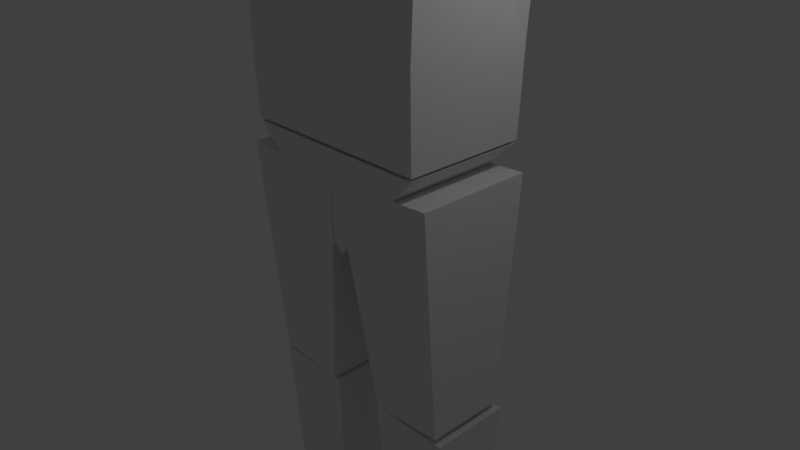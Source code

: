 # Source: main_base_tetra.blend  (saved by Blender 2.79.0; exported with 4.5.12 LTS)
import bpy
from mathutils import Matrix  # noqa: F401  (used for matrix-valued properties, if any)

bpy.ops.wm.read_factory_settings(use_empty=True)
scene = bpy.context.scene
scene.name = 'Scene'

# ---- collections
col_collection_1 = bpy.data.collections.new('Collection 1'); scene.collection.children.link(col_collection_1)

# ---- world
world_world = bpy.data.worlds.new('World'); scene.world = world_world
world_world.color = (0.05088, 0.05088, 0.05088)
world_world.use_sun_shadow = False
world_world.sun_shadow_jitter_overblur = 0.0
world_world.cycles.sampling_method = 'MANUAL'

# ---- cameras
cam_camera = bpy.data.cameras.new('Camera')
cam_camera.clip_end = 100.0
cam_camera.lens = 35.0
cam_camera.sensor_width = 32.0
cam_camera.sensor_height = 18.0
cam_camera.ortho_scale = 7.314
cam_camera.dof.focus_distance = 0.0
cam_camera.dof.aperture_fstop = 128.0

# ---- lights
light_lamp = bpy.data.lights.new('Lamp', 'POINT')
light_lamp.transmission_factor = 0.0
light_lamp.cutoff_distance = 30.0
light_lamp.energy = 100.0
light_lamp.shadow_buffer_clip_start = 1.001
light_lamp.shadow_soft_size = 0.1
light_lamp.shadow_maximum_resolution = 0.006
light_lamp.use_absolute_resolution = True

# ---- meshes
me_cube_024 = bpy.data.meshes.new('Cube.024')
me_cube_024.from_pydata([(-2.349, -1.254, -0.7607), (-0.5156, -0.711, 0.1857), (-2.349, 1.395, -0.7607), (-0.9617, 0.7002, 1.575), (2.349, -1.254, -0.7607), (0.5156, -0.711, 0.1857), (2.349, 1.395, -0.7607), (0.9617, 0.7002, 1.575)], [], [(0, 1, 3, 2), (2, 3, 7, 6), (6, 7, 5, 4), (4, 5, 1, 0), (2, 6, 4, 0), (7, 3, 1, 5)])
me_cube_024.use_remesh_preserve_volume = False
me_cube_024.use_remesh_preserve_attributes = False
me_cube_024.use_mirror_vertex_groups = False
me_cube_024.update()
me_icosphere_001 = bpy.data.meshes.new('Icosphere.001')
me_icosphere_001.from_pydata([(-0.03723, -0.6828, -0.9656), (0.6304, -0.4577, -0.6315), (-0.05448, -0.7387, -0.6102), (-0.7349, -0.4565, -0.6315), (-0.6309, 0.4754, -0.5649), (0.5268, 0.4755, -0.5648), (0.5893, -0.8154, 0.4472), (-0.6754, -0.812, 0.4472), (-0.8328, 0.434, 0.4472), (-0.07185, 0.7327, 0.4481), (0.7407, 0.434, 0.4472), (-0.07525, -0.002996, 1.0)], [], [(0, 1, 2), (1, 0, 5), (0, 2, 3), (0, 3, 4), (0, 4, 5), (1, 5, 10), (2, 1, 6), (3, 2, 7), (4, 3, 8), (5, 4, 9), (1, 10, 6), (2, 6, 7), (3, 7, 8), (4, 8, 9), (5, 9, 10), (6, 10, 11), (7, 6, 11), (8, 7, 11), (9, 8, 11), (10, 9, 11)])
me_icosphere_001.use_remesh_preserve_volume = False
me_icosphere_001.use_remesh_preserve_attributes = False
me_icosphere_001.use_mirror_vertex_groups = False
me_icosphere_001.update()
me_cube_016 = bpy.data.meshes.new('Cube.016')
me_cube_016.from_pydata([(-1.0, -0.6468, -1.0), (-0.191, -1.0, 0.9939), (-1.0, 0.6468, -1.0), (-0.191, 1.0, 0.9939), (0.5316, -0.8441, 0.5389), (0.3735, -1.0, 0.9453), (0.5316, 0.8441, 0.5389), (0.3735, 1.0, 0.9453)], [], [(0, 1, 3, 2), (2, 3, 7, 6), (6, 7, 5, 4), (4, 5, 1, 0), (2, 6, 4, 0), (7, 3, 1, 5)])
me_cube_016.use_remesh_preserve_volume = False
me_cube_016.use_remesh_preserve_attributes = False
me_cube_016.use_mirror_vertex_groups = False
me_cube_016.update()
me_cube_011 = bpy.data.meshes.new('Cube.011')
me_cube_011.from_pydata([(-0.8175, -0.6056, -1.0), (-1.0, -1.0, 1.0), (-0.8175, 0.6056, -1.0), (-1.0, 1.0, 1.0), (0.3936, -0.6056, -1.0), (1.0, -1.0, 1.0), (0.3936, 0.6056, -1.0), (1.0, 1.0, 1.0)], [], [(0, 1, 3, 2), (2, 3, 7, 6), (6, 7, 5, 4), (4, 5, 1, 0), (2, 6, 4, 0), (7, 3, 1, 5)])
me_cube_011.use_remesh_preserve_volume = False
me_cube_011.use_remesh_preserve_attributes = False
me_cube_011.use_mirror_vertex_groups = False
me_cube_011.update()
me_cube_007 = bpy.data.meshes.new('Cube.007')
me_cube_007.from_pydata([(-0.9513, -0.9605, -1.0), (-0.9485, -0.8317, 1.0), (-0.9513, 0.9605, -1.0), (-1.107, 1.0, 1.0), (0.9513, -0.9605, -1.0), (0.9485, -0.8317, 1.0), (0.9513, 0.9605, -1.0), (1.107, 1.0, 1.0), (-0.9614, -1.0, -0.487), (-0.9614, 1.0, -0.487), (0.9614, 1.0, -0.487), (0.9614, -1.0, -0.487)], [], [(8, 1, 3, 9), (3, 1, 5, 7), (9, 10, 6, 2), (8, 11, 5, 1), (10, 7, 5, 11), (6, 4, 0, 2), (6, 10, 11, 4), (0, 4, 11, 8), (3, 7, 10, 9), (0, 8, 9, 2)])
me_cube_007.use_remesh_preserve_volume = False
me_cube_007.use_remesh_preserve_attributes = False
me_cube_007.use_mirror_vertex_groups = False
me_cube_007.update()
me_cube_005 = bpy.data.meshes.new('Cube.005')
me_cube_005.from_pydata([(-0.8255, -0.8255, -1.0), (-1.181, -1.181, 1.0), (-0.8255, 0.8255, -1.0), (-1.181, 1.181, 1.0), (0.8255, -0.8255, -1.0), (1.181, -1.181, 1.0), (0.8255, 0.8255, -1.0), (1.181, 1.181, 1.0)], [], [(0, 1, 3, 2), (2, 3, 7, 6), (6, 7, 5, 4), (4, 5, 1, 0), (2, 6, 4, 0), (7, 3, 1, 5)])
me_cube_005.use_remesh_preserve_volume = False
me_cube_005.use_remesh_preserve_attributes = False
me_cube_005.use_mirror_vertex_groups = False
me_cube_005.update()
me_cube_004 = bpy.data.meshes.new('Cube.004')
me_cube_004.from_pydata([(-0.9044, -0.9414, -0.94), (-0.9044, 0.9414, -0.94), (0.9907, -0.793, -0.9909), (0.923, -0.9414, 0.9216), (0.9907, 0.793, -0.9909), (0.923, 0.9414, 0.9216)], [], [(1, 5, 4), (4, 5, 3, 2), (2, 3, 0), (1, 4, 2, 0), (5, 1, 0, 3)])
me_cube_004.use_remesh_preserve_volume = False
me_cube_004.use_remesh_preserve_attributes = False
me_cube_004.use_mirror_vertex_groups = False
me_cube_004.update()
me_cube_008 = bpy.data.meshes.new('Cube.008')
me_cube_008.from_pydata([(-3.867, -1.081, -2.075), (-4.471, -0.8969, -0.439), (-3.846, 0.8786, -2.108), (-4.319, 0.9119, -0.7972), (-2.572, -0.9121, -2.17), (-2.623, -1.304, -0.03377), (-2.504, 1.269, -2.35), (-2.425, 1.186, -0.5615), (4.299, -1.081, 0.9855), (3.697, -0.8969, 2.622), (4.287, 0.8786, 0.94), (3.818, 0.9119, 2.252), (3.403, -0.9121, 0.06968), (2.038, -1.304, 1.713), (3.471, 1.269, -0.1107), (2.236, 1.186, 1.185)], [], [(0, 1, 3, 2), (2, 3, 7, 6), (6, 7, 5, 4), (4, 5, 1, 0), (2, 6, 4, 0), (7, 3, 1, 5), (8, 10, 11, 9), (10, 14, 15, 11), (14, 12, 13, 15), (12, 8, 9, 13), (10, 8, 12, 14), (15, 13, 9, 11)])
me_cube_008.use_remesh_preserve_volume = False
me_cube_008.use_remesh_preserve_attributes = False
me_cube_008.use_mirror_vertex_groups = False
me_cube_008.update()
me_cube_006 = bpy.data.meshes.new('Cube.006')
me_cube_006.from_pydata([(-0.8255, -0.8255, -1.0), (-1.181, -1.181, 1.0), (-0.8255, 0.8255, -1.0), (-1.181, 1.181, 1.0), (0.8255, -0.8255, -1.0), (1.181, -1.181, 1.0), (0.8255, 0.8255, -1.0), (1.181, 1.181, 1.0)], [], [(0, 1, 3, 2), (2, 3, 7, 6), (6, 7, 5, 4), (4, 5, 1, 0), (2, 6, 4, 0), (7, 3, 1, 5)])
me_cube_006.use_remesh_preserve_volume = False
me_cube_006.use_remesh_preserve_attributes = False
me_cube_006.use_mirror_vertex_groups = False
me_cube_006.update()
me_cube_010 = bpy.data.meshes.new('Cube.010')
me_cube_010.from_pydata([(-1.002, -1.0, 1.968), (-0.8205, -0.8176, 3.795), (-1.002, 1.0, 1.968), (-0.8352, 0.8329, 3.795), (0.9976, -1.0, 1.968), (0.8304, -0.8329, 3.795), (0.9976, 1.0, 1.968), (0.8157, 0.8176, 3.795), (-0.8157, -0.8176, -3.794), (-0.9976, -1.0, -1.955), (-0.8304, 0.8329, -3.794), (-0.9976, 1.0, -1.955), (0.8352, -0.8329, -3.794), (1.002, -1.0, -1.955), (0.8205, 0.8176, -3.794), (1.002, 1.0, -1.955)], [], [(0, 1, 3, 2), (2, 3, 7, 6), (6, 7, 5, 4), (4, 5, 1, 0), (2, 6, 4, 0), (7, 3, 1, 5), (8, 9, 11, 10), (10, 11, 15, 14), (14, 15, 13, 12), (12, 13, 9, 8), (10, 14, 12, 8), (15, 11, 9, 13)])
me_cube_010.use_remesh_preserve_volume = False
me_cube_010.use_remesh_preserve_attributes = False
me_cube_010.use_mirror_vertex_groups = False
me_cube_010.update()
me_cube_012 = bpy.data.meshes.new('Cube.012')
me_cube_012.from_pydata([(-0.8175, -0.6056, -1.0), (-1.0, -1.0, 1.0), (-0.8175, 0.6056, -1.0), (-1.0, 1.0, 1.0), (0.3936, -0.6056, -1.0), (1.0, -1.0, 1.0), (0.3936, 0.6056, -1.0), (1.0, 1.0, 1.0)], [], [(0, 1, 3, 2), (2, 3, 7, 6), (6, 7, 5, 4), (4, 5, 1, 0), (2, 6, 4, 0), (7, 3, 1, 5)])
me_cube_012.use_remesh_preserve_volume = False
me_cube_012.use_remesh_preserve_attributes = False
me_cube_012.use_mirror_vertex_groups = False
me_cube_012.update()
me_cube_013 = bpy.data.meshes.new('Cube.013')
me_cube_013.from_pydata([(0.06288, -0.4664, -0.03934), (0.01063, -0.07927, 0.2721), (-0.2161, -0.1398, -0.03934), (-0.1877, 0.1073, 0.2721), (0.1679, -0.1398, -0.316), (0.1737, 0.1434, 0.1187), (-0.08677, 0.111, -0.2681), (-0.03511, 0.3628, 0.1158), (1.291, 2.871, 5.508), (1.103, 2.876, 5.181), (1.009, 3.19, 5.496), (0.9041, 3.061, 5.18), (1.49, 3.464, 5.677), (1.313, 3.232, 5.251), (1.216, 3.66, 5.632), (1.056, 3.442, 5.254)], [], [(0, 1, 3, 2), (2, 3, 7, 6), (6, 7, 5, 4), (4, 5, 1, 0), (2, 6, 4, 0), (7, 3, 1, 5), (8, 10, 11, 9), (10, 14, 15, 11), (14, 12, 13, 15), (12, 8, 9, 13), (10, 8, 12, 14), (15, 13, 9, 11)])
me_cube_013.use_remesh_preserve_volume = False
me_cube_013.use_remesh_preserve_attributes = False
me_cube_013.use_mirror_vertex_groups = False
me_cube_013.update()
me_cube_015 = bpy.data.meshes.new('Cube.015')
me_cube_015.from_pydata([(-0.7693, -0.7688, -1.0), (-1.0, -1.0, 1.0), (-0.7693, 0.7688, -1.0), (-1.0, 1.0, 1.0), (0.853, -0.7688, -1.0), (1.0, -1.0, 1.0), (0.853, 0.7688, -1.0), (1.0, 1.0, 1.0), (-4.21, -0.7688, -1.0), (-4.366, -1.0, 1.0), (-4.21, 0.7688, -1.0), (-4.366, 1.0, 1.0), (-2.523, -0.7688, -1.0), (-2.366, -1.0, 1.0), (-2.523, 0.7688, -1.0), (-2.366, 1.0, 1.0)], [], [(0, 1, 3, 2), (2, 3, 7, 6), (6, 7, 5, 4), (4, 5, 1, 0), (2, 6, 4, 0), (7, 3, 1, 5), (8, 9, 11, 10), (10, 11, 15, 14), (14, 15, 13, 12), (12, 13, 9, 8), (10, 14, 12, 8), (15, 11, 9, 13)])
me_cube_015.use_remesh_preserve_volume = False
me_cube_015.use_remesh_preserve_attributes = False
me_cube_015.use_mirror_vertex_groups = False
me_cube_015.update()
me_cube_017 = bpy.data.meshes.new('Cube.017')
me_cube_017.from_pydata([(-1.0, -0.6468, -1.0), (-0.191, -1.0, 0.9939), (-1.0, 0.6468, -1.0), (-0.191, 1.0, 0.9939), (0.5316, -0.8441, 0.5389), (0.3735, -1.0, 0.9453), (0.5316, 0.8441, 0.5389), (0.3735, 1.0, 0.9453)], [], [(0, 1, 3, 2), (2, 3, 7, 6), (6, 7, 5, 4), (4, 5, 1, 0), (2, 6, 4, 0), (7, 3, 1, 5)])
me_cube_017.use_remesh_preserve_volume = False
me_cube_017.use_remesh_preserve_attributes = False
me_cube_017.use_mirror_vertex_groups = False
me_cube_017.update()

# ---- objects
ob_cube_018 = bpy.data.objects.new('Cube.018', me_cube_024)
ob_icosphere = bpy.data.objects.new('Icosphere', me_icosphere_001)
ob_cube_014 = bpy.data.objects.new('Cube.014', me_cube_016)
ob_cube_010 = bpy.data.objects.new('Cube.010', me_cube_011)
ob_cube_006 = bpy.data.objects.new('Cube.006', me_cube_007)
ob_cube_004 = bpy.data.objects.new('Cube.004', me_cube_005)
ob_cube_003 = bpy.data.objects.new('Cube.003', me_cube_004)
ob_cube_007 = bpy.data.objects.new('Cube.007', me_cube_008)
ob_lamp = bpy.data.objects.new('Lamp', light_lamp)
ob_camera = bpy.data.objects.new('Camera', cam_camera)
ob_cube_005 = bpy.data.objects.new('Cube.005', me_cube_006)
ob_cube_009 = bpy.data.objects.new('Cube.009', me_cube_010)
ob_cube_011 = bpy.data.objects.new('Cube.011', me_cube_012)
ob_cube_008 = bpy.data.objects.new('Cube.008', me_cube_013)
ob_cube_013 = bpy.data.objects.new('Cube.013', me_cube_015)
ob_cube_012 = bpy.data.objects.new('Cube.012', me_cube_017)

# ---- transforms, parenting, visibility, modifiers, constraints
ob_cube_018.location = (0.2804, 0.07467, 6.368)
ob_cube_018.scale = (0.5522, 0.5522, 0.1997)
ob_cube_018.lineart.crease_threshold = 0.0
ob_icosphere.location = (0.3304, 0.06594, 7.429)
ob_icosphere.scale = (0.9627, 1.214, 1.214)
ob_icosphere.lineart.crease_threshold = 0.0
ob_cube_014.location = (-0.6109, -0.3706, -4.763)
ob_cube_014.rotation_euler = (0.0, 0.7854, 1.571)
ob_cube_014.scale = (1.0, 0.4598, 1.0)
ob_cube_014.lineart.crease_threshold = 0.0
ob_cube_010.location = (-4.412, 0.01022, 5.671)
ob_cube_010.rotation_euler = (1.571, 2.356, 1.571)
ob_cube_010.scale = (0.2922, 0.2922, 0.8986)
ob_cube_010.lineart.crease_threshold = 0.0
ob_cube_006.location = (0.3108, -4.232e-07, 4.019)
ob_cube_006.scale = (1.38, 0.8631, 2.219)
ob_cube_006.lineart.crease_threshold = 0.0
ob_cube_004.location = (-0.5369, -4.636e-08, -0.154)
ob_cube_004.rotation_euler = (1.668e-10, 0.04981, 6.698e-09)
ob_cube_004.scale = (0.6176, 0.666, 1.548)
ob_cube_004.lineart.crease_threshold = 0.0
ob_cube_003.location = (0.3072, -2.2e-07, 1.769)
ob_cube_003.rotation_euler = (5.743e-08, 0.7946, 1.369e-07)
ob_cube_003.scale = (1.0, 0.8689, 1.0)
ob_cube_003.lineart.crease_threshold = 0.0
ob_cube_007.location = (0.3015, 0.02452, 5.68)
ob_cube_007.rotation_euler = (0.8486, 0.2429, 0.2665)
ob_cube_007.scale = (0.4462, 0.4462, 0.4462)
ob_cube_007.lineart.crease_threshold = 0.0
ob_lamp.location = (4.076, 1.005, 5.904)
ob_lamp.rotation_euler = (0.6503, 0.05522, 1.866)
ob_lamp.lock_rotations_4d = False
ob_lamp.empty_display_type = 'ARROWS'
ob_lamp.color = (0.0, 0.0, 0.0, 0.0)
ob_lamp.lineart.crease_threshold = 0.0
ob_camera.location = (7.481, -6.508, 5.344)
ob_camera.rotation_euler = (1.109, 0.0, 0.8149)
ob_camera.lock_rotations_4d = False
ob_camera.empty_display_type = 'ARROWS'
ob_camera.color = (0.0, 0.0, 0.0, 0.0)
ob_camera.display_type = 'WIRE'
ob_camera.lineart.crease_threshold = 0.0
ob_cube_005.location = (1.156, -4.555e-08, -0.1381)
ob_cube_005.rotation_euler = (3.157e-10, -0.06849, -9.216e-09)
ob_cube_005.scale = (0.6176, 0.666, 1.548)
ob_cube_005.lineart.crease_threshold = 0.0
ob_cube_009.location = (0.3099, -0.04761, 5.67)
ob_cube_009.rotation_euler = (1.57, 2.363, 1.57)
ob_cube_009.scale = (0.3841, 0.3776, 1.0)
ob_cube_009.lineart.crease_threshold = 0.0
ob_cube_011.location = (5.054, 0.01022, 5.681)
ob_cube_011.rotation_euler = (1.571, 2.356, -1.546)
ob_cube_011.scale = (0.2922, 0.2922, 0.8986)
ob_cube_011.lineart.crease_threshold = 0.0
ob_cube_008.location = (-5.904, -0.03378, 5.754)
ob_cube_008.rotation_euler = (1.779, 3.3, 1.7)
ob_cube_008.scale = (1.38, 0.8631, 2.219)
ob_cube_008.lineart.crease_threshold = 0.0
ob_cube_013.location = (1.27, 0.03077, -2.915)
ob_cube_013.scale = (0.557, 0.557, 1.175)
ob_cube_013.lineart.crease_threshold = 0.0
ob_cube_012.location = (1.297, -0.3706, -4.763)
ob_cube_012.rotation_euler = (0.0, 0.7854, 1.571)
ob_cube_012.scale = (1.0, 0.4598, 1.0)
ob_cube_012.lineart.crease_threshold = 0.0

# ---- collection membership
col_collection_1.objects.link(ob_cube_018)
col_collection_1.objects.link(ob_icosphere)
col_collection_1.objects.link(ob_cube_014)
col_collection_1.objects.link(ob_cube_010)
col_collection_1.objects.link(ob_cube_006)
col_collection_1.objects.link(ob_cube_004)
col_collection_1.objects.link(ob_cube_003)
col_collection_1.objects.link(ob_cube_007)
col_collection_1.objects.link(ob_lamp)
col_collection_1.objects.link(ob_camera)
col_collection_1.objects.link(ob_cube_005)
col_collection_1.objects.link(ob_cube_009)
col_collection_1.objects.link(ob_cube_011)
col_collection_1.objects.link(ob_cube_008)
col_collection_1.objects.link(ob_cube_013)
col_collection_1.objects.link(ob_cube_012)

# ---- scene / render settings (as saved in the file)
scene.camera = ob_camera
scene.frame_start = 1; scene.frame_end = 250; scene.frame_set(1)
scene.render.engine = 'BLENDER_EEVEE_NEXT'
scene.render.resolution_percentage = 50
scene.render.dither_intensity = 0.0
scene.cycles.use_denoising = False
scene.cycles.samples = 128
scene.cycles.sampling_pattern = 'TABULATED_SOBOL'
scene.cycles.use_adaptive_sampling = False
scene.cycles.use_light_tree = False
scene.cycles.blur_glossy = 0.0
scene.cycles.sample_clamp_indirect = 0.0
scene.view_settings.view_transform = 'Standard'
bpy.context.view_layer.update()
